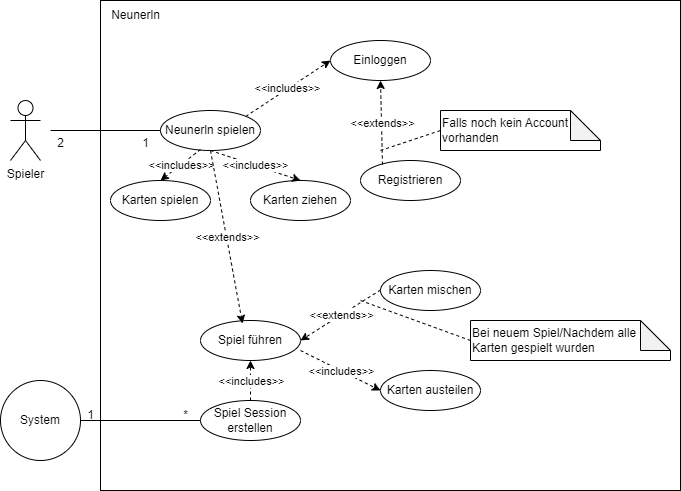

The diagram above was exported from draw.io. Its source (the exported page's mxGraphModel, read from the mxfile embedded in the PNG):
<mxGraphModel dx="1386" dy="793" grid="1" gridSize="10" guides="1" tooltips="1" connect="1" arrows="1" fold="1" page="1" pageScale="1" pageWidth="1169" pageHeight="827" math="0" shadow="0">
  <root>
    <mxCell id="0" />
    <mxCell id="1" parent="0" />
    <mxCell id="SRUuakbCna23G8XX7YoJ-2" value="" style="rounded=0;whiteSpace=wrap;html=1;" vertex="1" parent="1">
      <mxGeometry x="200" y="110" width="580" height="490" as="geometry" />
    </mxCell>
    <mxCell id="SRUuakbCna23G8XX7YoJ-3" value="Spieler" style="shape=umlActor;verticalLabelPosition=bottom;verticalAlign=top;html=1;outlineConnect=0;" vertex="1" parent="1">
      <mxGeometry x="110" y="210" width="30" height="60" as="geometry" />
    </mxCell>
    <mxCell id="SRUuakbCna23G8XX7YoJ-4" value="Neunerln spielen" style="ellipse;whiteSpace=wrap;html=1;align=center;" vertex="1" parent="1">
      <mxGeometry x="260" y="220" width="100" height="40" as="geometry" />
    </mxCell>
    <mxCell id="SRUuakbCna23G8XX7YoJ-7" value="Einloggen" style="ellipse;whiteSpace=wrap;html=1;align=center;" vertex="1" parent="1">
      <mxGeometry x="430" y="150" width="100" height="40" as="geometry" />
    </mxCell>
    <mxCell id="SRUuakbCna23G8XX7YoJ-10" value="" style="endArrow=none;html=1;rounded=0;entryX=0;entryY=0.5;entryDx=0;entryDy=0;" edge="1" parent="1" target="SRUuakbCna23G8XX7YoJ-4">
      <mxGeometry width="50" height="50" relative="1" as="geometry">
        <mxPoint x="150" y="240" as="sourcePoint" />
        <mxPoint x="200" y="190" as="targetPoint" />
      </mxGeometry>
    </mxCell>
    <mxCell id="SRUuakbCna23G8XX7YoJ-14" value="Registrieren         " style="ellipse;whiteSpace=wrap;html=1;align=center;" vertex="1" parent="1">
      <mxGeometry x="460" y="270" width="100" height="40" as="geometry" />
    </mxCell>
    <mxCell id="SRUuakbCna23G8XX7YoJ-17" value="&lt;font style=&quot;font-size: 12px;&quot;&gt;Falls noch kein Account vorhanden&lt;/font&gt;" style="shape=note;whiteSpace=wrap;html=1;backgroundOutline=1;darkOpacity=0.05;align=left;" vertex="1" parent="1">
      <mxGeometry x="540" y="220" width="160" height="40" as="geometry" />
    </mxCell>
    <mxCell id="SRUuakbCna23G8XX7YoJ-18" value="" style="endArrow=none;dashed=1;html=1;rounded=0;" edge="1" parent="1">
      <mxGeometry width="50" height="50" relative="1" as="geometry">
        <mxPoint x="480" y="260" as="sourcePoint" />
        <mxPoint x="540" y="240" as="targetPoint" />
      </mxGeometry>
    </mxCell>
    <mxCell id="SRUuakbCna23G8XX7YoJ-19" value="Karten mischen" style="ellipse;whiteSpace=wrap;html=1;align=center;" vertex="1" parent="1">
      <mxGeometry x="480" y="380" width="100" height="40" as="geometry" />
    </mxCell>
    <mxCell id="SRUuakbCna23G8XX7YoJ-22" value="Neunerln" style="text;html=1;align=center;verticalAlign=middle;resizable=0;points=[];autosize=1;strokeColor=none;fillColor=none;" vertex="1" parent="1">
      <mxGeometry x="200" y="110" width="70" height="30" as="geometry" />
    </mxCell>
    <mxCell id="SRUuakbCna23G8XX7YoJ-25" value="" style="endArrow=classic;html=1;rounded=0;entryX=0;entryY=0.5;entryDx=0;entryDy=0;dashed=1;exitX=1;exitY=0;exitDx=0;exitDy=0;" edge="1" parent="1" source="SRUuakbCna23G8XX7YoJ-4" target="SRUuakbCna23G8XX7YoJ-7">
      <mxGeometry relative="1" as="geometry">
        <mxPoint x="430" y="210" as="sourcePoint" />
        <mxPoint x="345.35533905932743" y="265.85786437626905" as="targetPoint" />
      </mxGeometry>
    </mxCell>
    <mxCell id="SRUuakbCna23G8XX7YoJ-26" value="&amp;lt;&amp;lt;includes&amp;gt;&amp;gt;" style="edgeLabel;resizable=0;html=1;align=center;verticalAlign=middle;" connectable="0" vertex="1" parent="SRUuakbCna23G8XX7YoJ-25">
      <mxGeometry relative="1" as="geometry">
        <mxPoint x="-1" as="offset" />
      </mxGeometry>
    </mxCell>
    <mxCell id="SRUuakbCna23G8XX7YoJ-28" value="" style="endArrow=classic;html=1;rounded=0;entryX=0.5;entryY=1;entryDx=0;entryDy=0;exitX=0.22;exitY=0.1;exitDx=0;exitDy=0;exitPerimeter=0;dashed=1;" edge="1" parent="1" source="SRUuakbCna23G8XX7YoJ-14" target="SRUuakbCna23G8XX7YoJ-7">
      <mxGeometry relative="1" as="geometry">
        <mxPoint x="490" y="280" as="sourcePoint" />
        <mxPoint x="590" y="280" as="targetPoint" />
      </mxGeometry>
    </mxCell>
    <mxCell id="SRUuakbCna23G8XX7YoJ-29" value="&amp;lt;&amp;lt;extends&amp;gt;&amp;gt;" style="edgeLabel;resizable=0;html=1;align=center;verticalAlign=middle;" connectable="0" vertex="1" parent="SRUuakbCna23G8XX7YoJ-28">
      <mxGeometry relative="1" as="geometry" />
    </mxCell>
    <mxCell id="SRUuakbCna23G8XX7YoJ-33" value="Karten spielen" style="ellipse;whiteSpace=wrap;html=1;align=center;" vertex="1" parent="1">
      <mxGeometry x="210" y="290" width="100" height="40" as="geometry" />
    </mxCell>
    <mxCell id="SRUuakbCna23G8XX7YoJ-34" value="Karten ziehen" style="ellipse;whiteSpace=wrap;html=1;align=center;" vertex="1" parent="1">
      <mxGeometry x="350" y="290" width="100" height="40" as="geometry" />
    </mxCell>
    <mxCell id="SRUuakbCna23G8XX7YoJ-35" value="" style="endArrow=classic;html=1;rounded=0;entryX=0.5;entryY=0;entryDx=0;entryDy=0;dashed=1;" edge="1" parent="1" target="SRUuakbCna23G8XX7YoJ-33">
      <mxGeometry relative="1" as="geometry">
        <mxPoint x="300" y="259" as="sourcePoint" />
        <mxPoint x="400" y="259" as="targetPoint" />
      </mxGeometry>
    </mxCell>
    <mxCell id="SRUuakbCna23G8XX7YoJ-36" value="&amp;lt;&amp;lt;includes&amp;gt;&amp;gt;" style="edgeLabel;resizable=0;html=1;align=center;verticalAlign=middle;" connectable="0" vertex="1" parent="SRUuakbCna23G8XX7YoJ-35">
      <mxGeometry relative="1" as="geometry" />
    </mxCell>
    <mxCell id="SRUuakbCna23G8XX7YoJ-39" value="" style="endArrow=classic;html=1;rounded=0;entryX=0.5;entryY=0;entryDx=0;entryDy=0;dashed=1;" edge="1" parent="1" target="SRUuakbCna23G8XX7YoJ-34">
      <mxGeometry relative="1" as="geometry">
        <mxPoint x="310" y="260" as="sourcePoint" />
        <mxPoint x="410" y="260" as="targetPoint" />
      </mxGeometry>
    </mxCell>
    <mxCell id="SRUuakbCna23G8XX7YoJ-40" value="&amp;lt;&amp;lt;includes&amp;gt;&amp;gt;" style="edgeLabel;resizable=0;html=1;align=center;verticalAlign=middle;" connectable="0" vertex="1" parent="SRUuakbCna23G8XX7YoJ-39">
      <mxGeometry relative="1" as="geometry" />
    </mxCell>
    <mxCell id="SRUuakbCna23G8XX7YoJ-42" value="System" style="ellipse;whiteSpace=wrap;html=1;aspect=fixed;" vertex="1" parent="1">
      <mxGeometry x="100" y="490" width="80" height="80" as="geometry" />
    </mxCell>
    <mxCell id="SRUuakbCna23G8XX7YoJ-43" value="" style="endArrow=none;html=1;rounded=0;entryX=0;entryY=0.5;entryDx=0;entryDy=0;" edge="1" parent="1">
      <mxGeometry width="50" height="50" relative="1" as="geometry">
        <mxPoint x="180" y="530" as="sourcePoint" />
        <mxPoint x="310" y="530" as="targetPoint" />
      </mxGeometry>
    </mxCell>
    <mxCell id="SRUuakbCna23G8XX7YoJ-44" value="Karten austeilen" style="ellipse;whiteSpace=wrap;html=1;align=center;" vertex="1" parent="1">
      <mxGeometry x="480" y="480" width="100" height="40" as="geometry" />
    </mxCell>
    <mxCell id="SRUuakbCna23G8XX7YoJ-50" value="2" style="text;html=1;align=center;verticalAlign=middle;resizable=0;points=[];autosize=1;strokeColor=none;fillColor=none;" vertex="1" parent="1">
      <mxGeometry x="145" y="238" width="30" height="30" as="geometry" />
    </mxCell>
    <mxCell id="SRUuakbCna23G8XX7YoJ-51" value="1" style="text;html=1;align=center;verticalAlign=middle;resizable=0;points=[];autosize=1;strokeColor=none;fillColor=none;" vertex="1" parent="1">
      <mxGeometry x="230" y="238" width="30" height="30" as="geometry" />
    </mxCell>
    <mxCell id="SRUuakbCna23G8XX7YoJ-52" value="1" style="text;html=1;align=center;verticalAlign=middle;resizable=0;points=[];autosize=1;strokeColor=none;fillColor=none;" vertex="1" parent="1">
      <mxGeometry x="175" y="510" width="30" height="30" as="geometry" />
    </mxCell>
    <mxCell id="SRUuakbCna23G8XX7YoJ-53" value="*" style="text;html=1;align=center;verticalAlign=middle;resizable=0;points=[];autosize=1;strokeColor=none;fillColor=none;" vertex="1" parent="1">
      <mxGeometry x="270" y="510" width="30" height="30" as="geometry" />
    </mxCell>
    <mxCell id="SRUuakbCna23G8XX7YoJ-56" value="Spiel führen" style="ellipse;whiteSpace=wrap;html=1;align=center;" vertex="1" parent="1">
      <mxGeometry x="300" y="430" width="100" height="40" as="geometry" />
    </mxCell>
    <mxCell id="SRUuakbCna23G8XX7YoJ-57" value="Spiel Session erstellen" style="ellipse;whiteSpace=wrap;html=1;align=center;" vertex="1" parent="1">
      <mxGeometry x="300" y="510" width="100" height="40" as="geometry" />
    </mxCell>
    <mxCell id="SRUuakbCna23G8XX7YoJ-58" value="" style="endArrow=classic;html=1;rounded=0;exitX=0.5;exitY=0;exitDx=0;exitDy=0;entryX=0.5;entryY=1;entryDx=0;entryDy=0;dashed=1;" edge="1" parent="1" source="SRUuakbCna23G8XX7YoJ-57" target="SRUuakbCna23G8XX7YoJ-56">
      <mxGeometry relative="1" as="geometry">
        <mxPoint x="250" y="459.5" as="sourcePoint" />
        <mxPoint x="350" y="459.5" as="targetPoint" />
      </mxGeometry>
    </mxCell>
    <mxCell id="SRUuakbCna23G8XX7YoJ-59" value="&amp;lt;&amp;lt;includes&amp;gt;&amp;gt;" style="edgeLabel;resizable=0;html=1;align=center;verticalAlign=middle;" connectable="0" vertex="1" parent="SRUuakbCna23G8XX7YoJ-58">
      <mxGeometry relative="1" as="geometry" />
    </mxCell>
    <mxCell id="SRUuakbCna23G8XX7YoJ-62" value="" style="endArrow=classic;html=1;rounded=0;entryX=0;entryY=0.5;entryDx=0;entryDy=0;dashed=1;" edge="1" parent="1" target="SRUuakbCna23G8XX7YoJ-44">
      <mxGeometry relative="1" as="geometry">
        <mxPoint x="400" y="460" as="sourcePoint" />
        <mxPoint x="400" y="480" as="targetPoint" />
        <Array as="points" />
      </mxGeometry>
    </mxCell>
    <mxCell id="SRUuakbCna23G8XX7YoJ-63" value="&amp;lt;&amp;lt;includes&amp;gt;&amp;gt;" style="edgeLabel;resizable=0;html=1;align=center;verticalAlign=middle;" connectable="0" vertex="1" parent="SRUuakbCna23G8XX7YoJ-62">
      <mxGeometry relative="1" as="geometry" />
    </mxCell>
    <mxCell id="SRUuakbCna23G8XX7YoJ-64" value="" style="endArrow=classic;html=1;rounded=0;entryX=1;entryY=0.5;entryDx=0;entryDy=0;dashed=1;" edge="1" parent="1" target="SRUuakbCna23G8XX7YoJ-56">
      <mxGeometry relative="1" as="geometry">
        <mxPoint x="480" y="399.5" as="sourcePoint" />
        <mxPoint x="580" y="399.5" as="targetPoint" />
      </mxGeometry>
    </mxCell>
    <mxCell id="SRUuakbCna23G8XX7YoJ-65" value="&amp;lt;&amp;lt;extends&amp;gt;&amp;gt;" style="edgeLabel;resizable=0;html=1;align=center;verticalAlign=middle;" connectable="0" vertex="1" parent="SRUuakbCna23G8XX7YoJ-64">
      <mxGeometry relative="1" as="geometry" />
    </mxCell>
    <mxCell id="SRUuakbCna23G8XX7YoJ-66" value="Bei neuem Spiel/Nachdem alle Karten gespielt wurden" style="shape=note;whiteSpace=wrap;html=1;backgroundOutline=1;darkOpacity=0.05;align=left;" vertex="1" parent="1">
      <mxGeometry x="570" y="430" width="200" height="40" as="geometry" />
    </mxCell>
    <mxCell id="SRUuakbCna23G8XX7YoJ-68" value="" style="endArrow=none;dashed=1;html=1;rounded=0;" edge="1" parent="1">
      <mxGeometry width="50" height="50" relative="1" as="geometry">
        <mxPoint x="570" y="450" as="sourcePoint" />
        <mxPoint x="460" y="410" as="targetPoint" />
      </mxGeometry>
    </mxCell>
    <mxCell id="SRUuakbCna23G8XX7YoJ-70" value="" style="endArrow=classic;html=1;rounded=0;entryX=0.42;entryY=0.075;entryDx=0;entryDy=0;entryPerimeter=0;dashed=1;" edge="1" parent="1" target="SRUuakbCna23G8XX7YoJ-56">
      <mxGeometry relative="1" as="geometry">
        <mxPoint x="310" y="260" as="sourcePoint" />
        <mxPoint x="410" y="260" as="targetPoint" />
      </mxGeometry>
    </mxCell>
    <mxCell id="SRUuakbCna23G8XX7YoJ-71" value="&amp;lt;&amp;lt;extends&amp;gt;&amp;gt;" style="edgeLabel;resizable=0;html=1;align=center;verticalAlign=middle;" connectable="0" vertex="1" parent="SRUuakbCna23G8XX7YoJ-70">
      <mxGeometry relative="1" as="geometry" />
    </mxCell>
  </root>
</mxGraphModel>